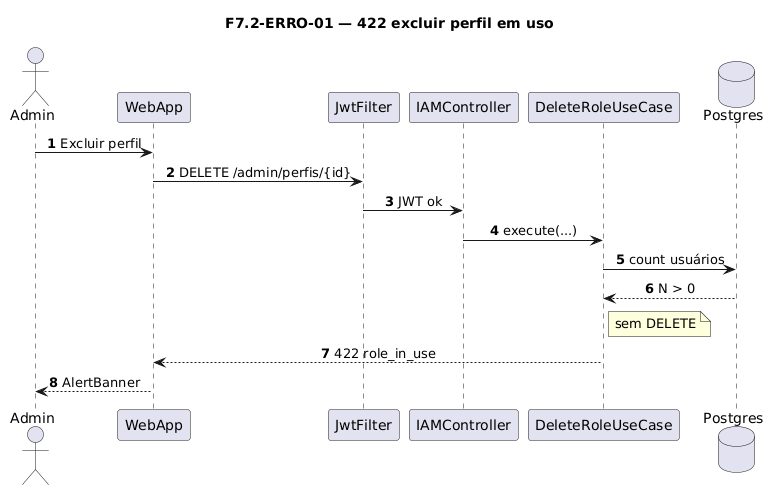

The diagram above was rendered by PlantUML. Its source (embedded in the PNG):
@startuml
title F7.2-ERRO-01 — 422 excluir perfil em uso
skinparam sequenceMessageAlign center
skinparam responseMessageBelowArrow true
skinparam maxMessageSize 220
autonumber

actor "Admin" as Admin
participant "WebApp" as WebApp
participant "JwtFilter" as Jwt
participant "IAMController" as Ctrl
participant "DeleteRoleUseCase" as UC
database "Postgres" as Postgres

Admin -> WebApp: Excluir perfil
WebApp -> Jwt: DELETE /admin/perfis/{id}
Jwt -> Ctrl: JWT ok
Ctrl -> UC: execute(...)
UC -> Postgres: count usuários
Postgres --> UC: N > 0
note right of UC
  sem DELETE
end note
UC --> WebApp: 422 role_in_use
WebApp --> Admin: AlertBanner
@enduml